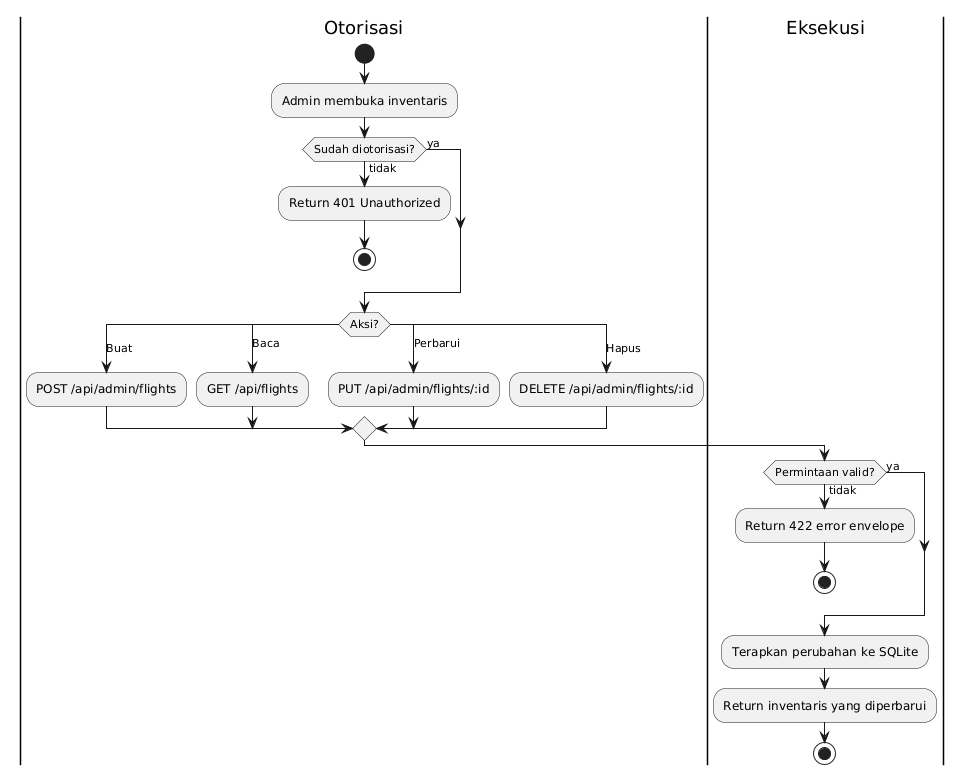

The diagram above was rendered by PlantUML. Its source (embedded in the PNG):
@startuml
|Otorisasi|
start
:Admin membuka inventaris;
if (Sudah diotorisasi?) then (tidak)
  :Return 401 Unauthorized;
  stop
else (ya)
endif
switch (Aksi?)
case (Buat)
  :POST /api/admin/flights;
case (Baca)
  :GET /api/flights;
case (Perbarui)
  :PUT /api/admin/flights/:id;
case (Hapus)
  :DELETE /api/admin/flights/:id;
endswitch
|Eksekusi|
if (Permintaan valid?) then (tidak)
  :Return 422 error envelope;
  stop
else (ya)
endif
:Terapkan perubahan ke SQLite;
:Return inventaris yang diperbarui;
stop
@enduml